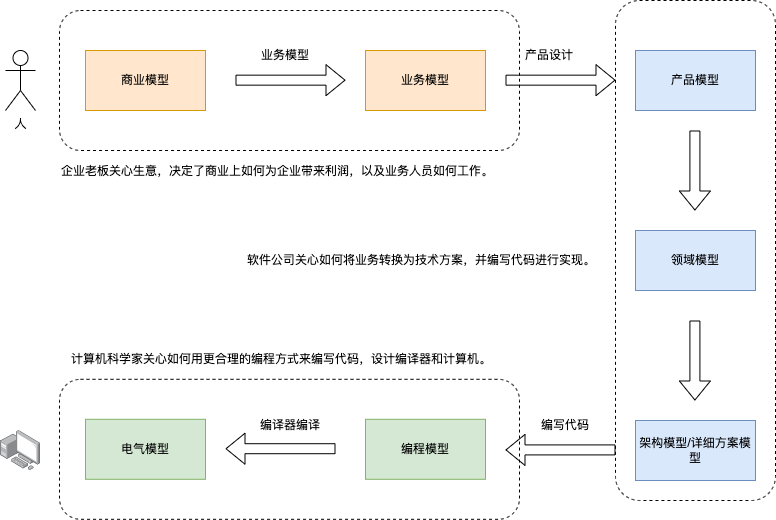

The diagram above was exported from draw.io. Its source (the exported page's mxGraphModel, read from the mxfile embedded in the PNG):
<mxGraphModel dx="1854" dy="679" grid="1" gridSize="10" guides="1" tooltips="1" connect="1" arrows="1" fold="1" page="1" pageScale="1" pageWidth="827" pageHeight="1169" math="0" shadow="0">
  <root>
    <mxCell id="0" />
    <mxCell id="1" parent="0" />
    <mxCell id="35" value="" style="rounded=1;whiteSpace=wrap;html=1;dashed=1;" vertex="1" parent="1">
      <mxGeometry x="-106" y="468.8" width="460" height="140" as="geometry" />
    </mxCell>
    <mxCell id="34" value="" style="rounded=1;whiteSpace=wrap;html=1;dashed=1;" vertex="1" parent="1">
      <mxGeometry x="450" y="90" width="160" height="500" as="geometry" />
    </mxCell>
    <mxCell id="33" value="" style="rounded=1;whiteSpace=wrap;html=1;dashed=1;" vertex="1" parent="1">
      <mxGeometry x="-106" y="100" width="460" height="140" as="geometry" />
    </mxCell>
    <mxCell id="2" value="业务模型" style="rounded=0;whiteSpace=wrap;html=1;fillColor=#ffe6cc;strokeColor=#d79b00;" vertex="1" parent="1">
      <mxGeometry x="200" y="140" width="120" height="60" as="geometry" />
    </mxCell>
    <mxCell id="3" value="" style="shape=flexArrow;endArrow=classic;html=1;rounded=0;" edge="1" parent="1">
      <mxGeometry width="50" height="50" relative="1" as="geometry">
        <mxPoint x="340" y="169.66" as="sourcePoint" />
        <mxPoint x="450" y="169.66" as="targetPoint" />
      </mxGeometry>
    </mxCell>
    <mxCell id="4" value="产品模型" style="rounded=0;whiteSpace=wrap;html=1;fillColor=#dae8fc;strokeColor=#6c8ebf;" vertex="1" parent="1">
      <mxGeometry x="470" y="140" width="120" height="60" as="geometry" />
    </mxCell>
    <mxCell id="6" value="编程模型" style="rounded=0;whiteSpace=wrap;html=1;fillColor=#d5e8d4;strokeColor=#82b366;" vertex="1" parent="1">
      <mxGeometry x="200" y="508.8" width="120" height="60" as="geometry" />
    </mxCell>
    <mxCell id="9" value="" style="shape=flexArrow;endArrow=classic;html=1;rounded=0;" edge="1" parent="1">
      <mxGeometry width="50" height="50" relative="1" as="geometry">
        <mxPoint x="170.00000000000023" y="538.2099999999999" as="sourcePoint" />
        <mxPoint x="60" y="538.2099999999999" as="targetPoint" />
      </mxGeometry>
    </mxCell>
    <mxCell id="10" value="电气模型" style="rounded=0;whiteSpace=wrap;html=1;fillColor=#d5e8d4;strokeColor=#82b366;" vertex="1" parent="1">
      <mxGeometry x="-80" y="508.8" width="120" height="60" as="geometry" />
    </mxCell>
    <mxCell id="12" value="" style="shape=flexArrow;endArrow=classic;html=1;rounded=0;" edge="1" parent="1">
      <mxGeometry width="50" height="50" relative="1" as="geometry">
        <mxPoint x="70" y="169.65999999999997" as="sourcePoint" />
        <mxPoint x="180" y="169.65999999999997" as="targetPoint" />
      </mxGeometry>
    </mxCell>
    <mxCell id="13" value="商业模型" style="rounded=0;whiteSpace=wrap;html=1;fillColor=#ffe6cc;strokeColor=#d79b00;" vertex="1" parent="1">
      <mxGeometry x="-80" y="140" width="120" height="60" as="geometry" />
    </mxCell>
    <mxCell id="14" value="人" style="shape=umlActor;verticalLabelPosition=bottom;verticalAlign=top;html=1;outlineConnect=0;" vertex="1" parent="1">
      <mxGeometry x="-160" y="140" width="30" height="60" as="geometry" />
    </mxCell>
    <mxCell id="15" value="" style="points=[];aspect=fixed;html=1;align=center;shadow=0;dashed=0;image;image=img/lib/allied_telesis/computer_and_terminals/Personal_Computer_with_Server.svg;" vertex="1" parent="1">
      <mxGeometry x="-165" y="520" width="40" height="40" as="geometry" />
    </mxCell>
    <mxCell id="16" value="架构模型/详细方案模型" style="rounded=0;whiteSpace=wrap;html=1;fillColor=#dae8fc;strokeColor=#6c8ebf;" vertex="1" parent="1">
      <mxGeometry x="470" y="510" width="120" height="60" as="geometry" />
    </mxCell>
    <mxCell id="18" value="" style="shape=flexArrow;endArrow=classic;html=1;rounded=0;" edge="1" parent="1">
      <mxGeometry width="50" height="50" relative="1" as="geometry">
        <mxPoint x="529.41" y="220" as="sourcePoint" />
        <mxPoint x="529.41" y="300" as="targetPoint" />
      </mxGeometry>
    </mxCell>
    <mxCell id="19" value="领域模型" style="rounded=0;whiteSpace=wrap;html=1;fillColor=#dae8fc;strokeColor=#6c8ebf;" vertex="1" parent="1">
      <mxGeometry x="470" y="320" width="120" height="60" as="geometry" />
    </mxCell>
    <mxCell id="21" value="" style="shape=flexArrow;endArrow=classic;html=1;rounded=0;" edge="1" parent="1">
      <mxGeometry width="50" height="50" relative="1" as="geometry">
        <mxPoint x="529.4099999999999" y="410" as="sourcePoint" />
        <mxPoint x="529.4099999999999" y="490" as="targetPoint" />
      </mxGeometry>
    </mxCell>
    <mxCell id="25" value="" style="shape=flexArrow;endArrow=classic;html=1;rounded=0;" edge="1" parent="1">
      <mxGeometry width="50" height="50" relative="1" as="geometry">
        <mxPoint x="450" y="539.41" as="sourcePoint" />
        <mxPoint x="340" y="539.41" as="targetPoint" />
      </mxGeometry>
    </mxCell>
    <mxCell id="27" value="编译器编译" style="text;html=1;strokeColor=none;fillColor=none;align=center;verticalAlign=middle;whiteSpace=wrap;rounded=0;" vertex="1" parent="1">
      <mxGeometry x="90" y="500" width="70" height="30" as="geometry" />
    </mxCell>
    <mxCell id="28" value="编写代码" style="text;html=1;strokeColor=none;fillColor=none;align=center;verticalAlign=middle;whiteSpace=wrap;rounded=0;" vertex="1" parent="1">
      <mxGeometry x="370" y="500" width="60" height="30" as="geometry" />
    </mxCell>
    <mxCell id="29" value="产品设计" style="text;html=1;strokeColor=none;fillColor=none;align=center;verticalAlign=middle;whiteSpace=wrap;rounded=0;" vertex="1" parent="1">
      <mxGeometry x="354" y="130" width="60" height="30" as="geometry" />
    </mxCell>
    <mxCell id="30" value="业务模型" style="text;html=1;strokeColor=none;fillColor=none;align=center;verticalAlign=middle;whiteSpace=wrap;rounded=0;" vertex="1" parent="1">
      <mxGeometry x="90" y="130" width="60" height="30" as="geometry" />
    </mxCell>
    <mxCell id="36" value="企业老板关心生意，决定了商业上如何为企业带来利润，以及业务人员如何工作。" style="text;html=1;strokeColor=none;fillColor=none;align=left;verticalAlign=middle;whiteSpace=wrap;rounded=0;" vertex="1" parent="1">
      <mxGeometry x="-106" y="246" width="466" height="30" as="geometry" />
    </mxCell>
    <mxCell id="37" value="计算机科学家关心如何用更合理的编程方式来编写代码，设计编译器和计算机。" style="text;html=1;strokeColor=none;fillColor=none;align=left;verticalAlign=middle;whiteSpace=wrap;rounded=0;" vertex="1" parent="1">
      <mxGeometry x="-96" y="434" width="466" height="30" as="geometry" />
    </mxCell>
    <mxCell id="38" value="软件公司关心如何将业务转换为技术方案，并编写代码进行实现。" style="text;html=1;strokeColor=none;fillColor=none;align=left;verticalAlign=middle;whiteSpace=wrap;rounded=0;" vertex="1" parent="1">
      <mxGeometry x="80" y="335" width="360" height="30" as="geometry" />
    </mxCell>
  </root>
</mxGraphModel>